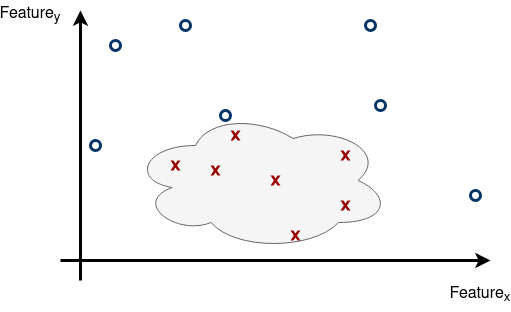

The diagram above was exported from draw.io. Its source (the exported page's mxGraphModel, read from the mxfile embedded in the PNG):
<mxGraphModel dx="981" dy="522" grid="1" gridSize="10" guides="1" tooltips="1" connect="1" arrows="1" fold="1" page="1" pageScale="1" pageWidth="850" pageHeight="1100" math="0" shadow="0">
  <root>
    <mxCell id="0" />
    <mxCell id="1" parent="0" />
    <mxCell id="1LLdvx8_lQ3FOPGQbzDi-1" value="" style="endArrow=classic;html=1;rounded=0;strokeWidth=3;" edge="1" parent="1">
      <mxGeometry width="50" height="50" relative="1" as="geometry">
        <mxPoint x="120" y="460" as="sourcePoint" />
        <mxPoint x="120" y="190" as="targetPoint" />
      </mxGeometry>
    </mxCell>
    <mxCell id="1LLdvx8_lQ3FOPGQbzDi-2" value="" style="endArrow=classic;html=1;rounded=0;strokeWidth=3;" edge="1" parent="1">
      <mxGeometry width="50" height="50" relative="1" as="geometry">
        <mxPoint x="100" y="440" as="sourcePoint" />
        <mxPoint x="530" y="440" as="targetPoint" />
      </mxGeometry>
    </mxCell>
    <mxCell id="1LLdvx8_lQ3FOPGQbzDi-3" value="" style="ellipse;shape=cloud;whiteSpace=wrap;html=1;fillColor=#f5f5f5;strokeColor=#666666;fontColor=#333333;shadow=0;" vertex="1" parent="1">
      <mxGeometry x="170" y="290" width="260" height="140" as="geometry" />
    </mxCell>
    <mxCell id="1LLdvx8_lQ3FOPGQbzDi-4" value="&lt;font style=&quot;font-size: 16px;&quot;&gt;Feature&lt;sub&gt;x&lt;/sub&gt;&lt;/font&gt;" style="text;html=1;strokeColor=none;fillColor=none;align=center;verticalAlign=middle;whiteSpace=wrap;rounded=0;shadow=0;" vertex="1" parent="1">
      <mxGeometry x="490" y="460" width="60" height="30" as="geometry" />
    </mxCell>
    <mxCell id="1LLdvx8_lQ3FOPGQbzDi-5" value="&lt;font style=&quot;font-size: 16px;&quot;&gt;Feature&lt;sub&gt;y&lt;/sub&gt;&lt;/font&gt;" style="text;html=1;strokeColor=none;fillColor=none;align=center;verticalAlign=middle;whiteSpace=wrap;rounded=0;shadow=0;" vertex="1" parent="1">
      <mxGeometry x="40" y="180" width="60" height="30" as="geometry" />
    </mxCell>
    <mxCell id="1LLdvx8_lQ3FOPGQbzDi-7" value="" style="ellipse;whiteSpace=wrap;html=1;aspect=fixed;shadow=0;fontSize=16;fillColor=none;strokeColor=#003366;strokeWidth=3;" vertex="1" parent="1">
      <mxGeometry x="150" y="220" width="10" height="10" as="geometry" />
    </mxCell>
    <mxCell id="1LLdvx8_lQ3FOPGQbzDi-8" value="" style="ellipse;whiteSpace=wrap;html=1;aspect=fixed;shadow=0;fontSize=16;fillColor=none;strokeColor=#003366;strokeWidth=3;" vertex="1" parent="1">
      <mxGeometry x="220" y="200" width="10" height="10" as="geometry" />
    </mxCell>
    <mxCell id="1LLdvx8_lQ3FOPGQbzDi-9" value="" style="ellipse;whiteSpace=wrap;html=1;aspect=fixed;shadow=0;fontSize=16;fillColor=none;strokeColor=#003366;strokeWidth=3;" vertex="1" parent="1">
      <mxGeometry x="260" y="290" width="10" height="10" as="geometry" />
    </mxCell>
    <mxCell id="1LLdvx8_lQ3FOPGQbzDi-10" value="" style="ellipse;whiteSpace=wrap;html=1;aspect=fixed;shadow=0;fontSize=16;fillColor=none;strokeColor=#003366;strokeWidth=3;" vertex="1" parent="1">
      <mxGeometry x="415" y="280" width="10" height="10" as="geometry" />
    </mxCell>
    <mxCell id="1LLdvx8_lQ3FOPGQbzDi-11" value="" style="ellipse;whiteSpace=wrap;html=1;aspect=fixed;shadow=0;fontSize=16;fillColor=none;strokeColor=#003366;strokeWidth=3;" vertex="1" parent="1">
      <mxGeometry x="405" y="200" width="10" height="10" as="geometry" />
    </mxCell>
    <mxCell id="1LLdvx8_lQ3FOPGQbzDi-12" value="" style="ellipse;whiteSpace=wrap;html=1;aspect=fixed;shadow=0;fontSize=16;fillColor=none;strokeColor=#003366;strokeWidth=3;" vertex="1" parent="1">
      <mxGeometry x="510" y="370" width="10" height="10" as="geometry" />
    </mxCell>
    <mxCell id="1LLdvx8_lQ3FOPGQbzDi-13" value="" style="ellipse;whiteSpace=wrap;html=1;aspect=fixed;shadow=0;fontSize=16;fillColor=none;strokeColor=#003366;strokeWidth=3;" vertex="1" parent="1">
      <mxGeometry x="130" y="320" width="10" height="10" as="geometry" />
    </mxCell>
    <mxCell id="1LLdvx8_lQ3FOPGQbzDi-14" value="" style="verticalLabelPosition=bottom;verticalAlign=top;html=1;shape=mxgraph.basic.x;shadow=0;strokeColor=none;strokeWidth=3;fontSize=16;fillColor=#990000;" vertex="1" parent="1">
      <mxGeometry x="270" y="310" width="10" height="10" as="geometry" />
    </mxCell>
    <mxCell id="1LLdvx8_lQ3FOPGQbzDi-15" value="" style="verticalLabelPosition=bottom;verticalAlign=top;html=1;shape=mxgraph.basic.x;shadow=0;strokeColor=none;strokeWidth=3;fontSize=16;fillColor=#990000;" vertex="1" parent="1">
      <mxGeometry x="310" y="355" width="10" height="10" as="geometry" />
    </mxCell>
    <mxCell id="1LLdvx8_lQ3FOPGQbzDi-16" value="" style="verticalLabelPosition=bottom;verticalAlign=top;html=1;shape=mxgraph.basic.x;shadow=0;strokeColor=none;strokeWidth=3;fontSize=16;fillColor=#990000;" vertex="1" parent="1">
      <mxGeometry x="210" y="340" width="10" height="10" as="geometry" />
    </mxCell>
    <mxCell id="1LLdvx8_lQ3FOPGQbzDi-17" value="" style="verticalLabelPosition=bottom;verticalAlign=top;html=1;shape=mxgraph.basic.x;shadow=0;strokeColor=none;strokeWidth=3;fontSize=16;fillColor=#990000;" vertex="1" parent="1">
      <mxGeometry x="380" y="330" width="10" height="10" as="geometry" />
    </mxCell>
    <mxCell id="1LLdvx8_lQ3FOPGQbzDi-18" value="" style="verticalLabelPosition=bottom;verticalAlign=top;html=1;shape=mxgraph.basic.x;shadow=0;strokeColor=none;strokeWidth=3;fontSize=16;fillColor=#990000;" vertex="1" parent="1">
      <mxGeometry x="380" y="380" width="10" height="10" as="geometry" />
    </mxCell>
    <mxCell id="1LLdvx8_lQ3FOPGQbzDi-19" value="" style="verticalLabelPosition=bottom;verticalAlign=top;html=1;shape=mxgraph.basic.x;shadow=0;strokeColor=none;strokeWidth=3;fontSize=16;fillColor=#990000;" vertex="1" parent="1">
      <mxGeometry x="330" y="410" width="10" height="10" as="geometry" />
    </mxCell>
    <mxCell id="1LLdvx8_lQ3FOPGQbzDi-21" value="" style="verticalLabelPosition=bottom;verticalAlign=top;html=1;shape=mxgraph.basic.x;shadow=0;strokeColor=none;strokeWidth=3;fontSize=16;fillColor=#990000;" vertex="1" parent="1">
      <mxGeometry x="250" y="345" width="10" height="10" as="geometry" />
    </mxCell>
  </root>
</mxGraphModel>